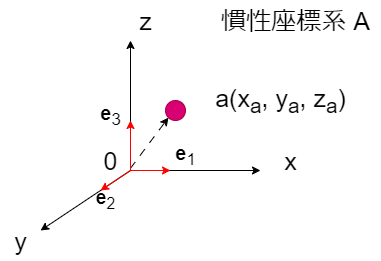

The diagram above was exported from draw.io. Its source (the exported page's mxGraphModel, read from the mxfile embedded in the PNG):
<mxGraphModel dx="477" dy="232" grid="1" gridSize="10" guides="1" tooltips="1" connect="1" arrows="1" fold="1" page="1" pageScale="1" pageWidth="850" pageHeight="1100" math="0" shadow="0">
  <root>
    <mxCell id="0" />
    <mxCell id="1" parent="0" />
    <mxCell id="2" value="" style="edgeStyle=none;orthogonalLoop=1;jettySize=auto;html=1;" edge="1" parent="1">
      <mxGeometry width="100" relative="1" as="geometry">
        <mxPoint x="260" y="199.99999999999994" as="sourcePoint" />
        <mxPoint x="260" y="70" as="targetPoint" />
        <Array as="points" />
      </mxGeometry>
    </mxCell>
    <mxCell id="3" value="" style="edgeStyle=none;orthogonalLoop=1;jettySize=auto;html=1;" edge="1" parent="1">
      <mxGeometry width="100" relative="1" as="geometry">
        <mxPoint x="260" y="199.99999999999994" as="sourcePoint" />
        <mxPoint x="170" y="259.99999999999994" as="targetPoint" />
        <Array as="points" />
      </mxGeometry>
    </mxCell>
    <mxCell id="4" value="" style="edgeStyle=none;orthogonalLoop=1;jettySize=auto;html=1;" edge="1" parent="1">
      <mxGeometry width="100" relative="1" as="geometry">
        <mxPoint x="260" y="199.99999999999994" as="sourcePoint" />
        <mxPoint x="390" y="199.99999999999994" as="targetPoint" />
        <Array as="points" />
      </mxGeometry>
    </mxCell>
    <mxCell id="5" value="&lt;font style=&quot;font-size: 25px;&quot;&gt;z&lt;/font&gt;" style="text;html=1;align=center;verticalAlign=middle;resizable=0;points=[];autosize=1;strokeColor=none;fillColor=none;" vertex="1" parent="1">
      <mxGeometry x="255" y="30" width="40" height="40" as="geometry" />
    </mxCell>
    <mxCell id="6" value="&lt;font style=&quot;font-size: 25px;&quot;&gt;x&lt;/font&gt;" style="text;html=1;align=center;verticalAlign=middle;resizable=0;points=[];autosize=1;strokeColor=none;fillColor=none;" vertex="1" parent="1">
      <mxGeometry x="400" y="170" width="40" height="40" as="geometry" />
    </mxCell>
    <mxCell id="7" value="&lt;font style=&quot;font-size: 25px;&quot;&gt;y&lt;/font&gt;" style="text;html=1;align=center;verticalAlign=middle;resizable=0;points=[];autosize=1;strokeColor=none;fillColor=none;" vertex="1" parent="1">
      <mxGeometry x="130" y="250" width="40" height="40" as="geometry" />
    </mxCell>
    <mxCell id="8" value="0" style="text;html=1;align=center;verticalAlign=middle;resizable=0;points=[];autosize=1;strokeColor=none;fillColor=none;fontSize=25;" vertex="1" parent="1">
      <mxGeometry x="220" y="170" width="40" height="40" as="geometry" />
    </mxCell>
    <mxCell id="9" value="慣性座標系 A" style="text;html=1;align=center;verticalAlign=middle;resizable=0;points=[];autosize=1;strokeColor=none;fillColor=none;fontSize=25;" vertex="1" parent="1">
      <mxGeometry x="340" y="30" width="170" height="40" as="geometry" />
    </mxCell>
    <mxCell id="10" value="" style="ellipse;whiteSpace=wrap;html=1;fontSize=25;fillColor=#d80073;fontColor=#ffffff;strokeColor=#A50040;" vertex="1" parent="1">
      <mxGeometry x="295" y="130" width="20" height="20" as="geometry" />
    </mxCell>
    <mxCell id="11" value="" style="edgeStyle=none;orthogonalLoop=1;jettySize=auto;html=1;fontSize=25;exitX=0.997;exitY=0.699;exitDx=0;exitDy=0;exitPerimeter=0;entryX=0;entryY=1;entryDx=0;entryDy=0;dashed=1;dashPattern=8 8;" edge="1" parent="1" source="8" target="10">
      <mxGeometry width="100" relative="1" as="geometry">
        <mxPoint x="240" y="180" as="sourcePoint" />
        <mxPoint x="340" y="180" as="targetPoint" />
        <Array as="points" />
      </mxGeometry>
    </mxCell>
    <mxCell id="12" value="a(x&lt;sub&gt;a&lt;/sub&gt;, y&lt;sub&gt;a&lt;/sub&gt;, z&lt;sub&gt;a&lt;/sub&gt;)" style="text;html=1;align=center;verticalAlign=middle;resizable=0;points=[];autosize=1;strokeColor=none;fillColor=none;fontSize=25;" vertex="1" parent="1">
      <mxGeometry x="335" y="105" width="150" height="50" as="geometry" />
    </mxCell>
    <mxCell id="14" value="" style="edgeStyle=none;orthogonalLoop=1;jettySize=auto;html=1;strokeColor=#FF0000;" edge="1" parent="1">
      <mxGeometry width="100" relative="1" as="geometry">
        <mxPoint x="260" y="200" as="sourcePoint" />
        <mxPoint x="300" y="200" as="targetPoint" />
        <Array as="points" />
      </mxGeometry>
    </mxCell>
    <mxCell id="15" value="" style="edgeStyle=none;orthogonalLoop=1;jettySize=auto;html=1;strokeColor=#FF0000;" edge="1" parent="1">
      <mxGeometry width="100" relative="1" as="geometry">
        <mxPoint x="260" y="200" as="sourcePoint" />
        <mxPoint x="230" y="220" as="targetPoint" />
        <Array as="points" />
      </mxGeometry>
    </mxCell>
    <mxCell id="16" value="" style="edgeStyle=none;orthogonalLoop=1;jettySize=auto;html=1;strokeColor=#FF0000;" edge="1" parent="1">
      <mxGeometry width="100" relative="1" as="geometry">
        <mxPoint x="260" y="200" as="sourcePoint" />
        <mxPoint x="260" y="150" as="targetPoint" />
        <Array as="points" />
      </mxGeometry>
    </mxCell>
    <mxCell id="17" value="&lt;span style=&quot;font-size: 20px;&quot;&gt;&lt;b&gt;e&lt;/b&gt;&lt;sub style=&quot;&quot;&gt;1&lt;/sub&gt;&lt;/span&gt;" style="text;html=1;align=center;verticalAlign=middle;resizable=0;points=[];autosize=1;strokeColor=none;fillColor=none;" vertex="1" parent="1">
      <mxGeometry x="295" y="165" width="40" height="40" as="geometry" />
    </mxCell>
    <mxCell id="18" value="&lt;span style=&quot;font-size: 19px;&quot;&gt;&lt;b&gt;e&lt;/b&gt;&lt;sub style=&quot;&quot;&gt;2&lt;/sub&gt;&lt;/span&gt;" style="text;html=1;align=center;verticalAlign=middle;resizable=0;points=[];autosize=1;strokeColor=none;fillColor=none;" vertex="1" parent="1">
      <mxGeometry x="215" y="210" width="40" height="40" as="geometry" />
    </mxCell>
    <mxCell id="19" value="&lt;span style=&quot;font-size: 20px;&quot;&gt;&lt;b&gt;e&lt;/b&gt;&lt;sub style=&quot;&quot;&gt;3&lt;/sub&gt;&lt;/span&gt;" style="text;html=1;align=center;verticalAlign=middle;resizable=0;points=[];autosize=1;strokeColor=none;fillColor=none;" vertex="1" parent="1">
      <mxGeometry x="220" y="125" width="40" height="40" as="geometry" />
    </mxCell>
  </root>
</mxGraphModel>